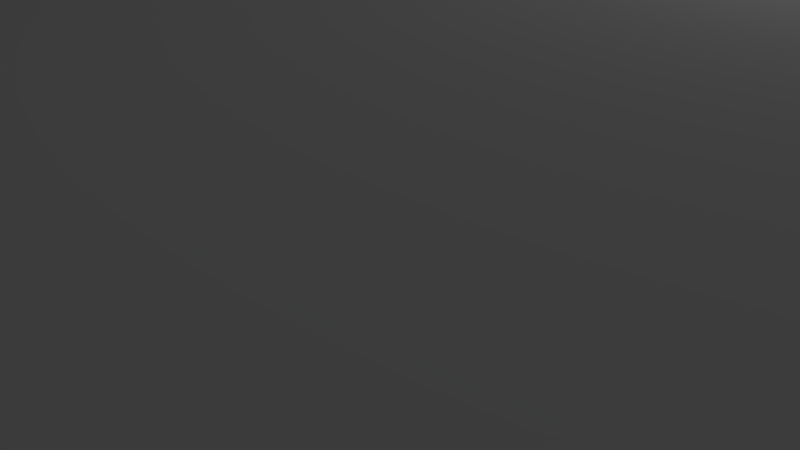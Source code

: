 # Source: brickstexture.blend  (saved by Blender 2.72.0; exported with 4.5.12 LTS)
import bpy
from mathutils import Matrix  # noqa: F401  (used for matrix-valued properties, if any)

bpy.ops.wm.read_factory_settings(use_empty=True)
scene = bpy.context.scene
scene.name = 'Scene'

# ---- collections
col_collection_1 = bpy.data.collections.new('Collection 1'); scene.collection.children.link(col_collection_1)

# ---- materials (node trees are filled in below, after node groups)
mat_material = bpy.data.materials.new('Material')
mat_material.alpha_threshold = 0.0
mat_material.use_transparent_shadow = False
mat_material.roughness = 0.5
mat_material.line_color = (0.0, 0.0, 0.0, 1.0)

# ---- material node trees

# ---- world
world_world = bpy.data.worlds.new('World'); scene.world = world_world
world_world.color = (0.05088, 0.05088, 0.05088)
world_world.use_sun_shadow = False
world_world.sun_shadow_jitter_overblur = 0.0
world_world.cycles.sampling_method = 'MANUAL'
world_world.cycles.sample_map_resolution = 256

# ---- cameras
cam_camera = bpy.data.cameras.new('Camera')
cam_camera.clip_end = 100.0
cam_camera.lens = 35.0
cam_camera.sensor_width = 32.0
cam_camera.sensor_height = 18.0
cam_camera.ortho_scale = 7.314
cam_camera.dof.focus_distance = 0.0
cam_camera.dof.aperture_fstop = 128.0

# ---- lights
light_point = bpy.data.lights.new('Point', 'POINT')
light_point.transmission_factor = 0.0
light_point.energy = 100.0
light_point.shadow_buffer_clip_start = 0.5
light_point.shadow_soft_size = 0.1
light_point.shadow_maximum_resolution = 0.006
light_point.use_absolute_resolution = True
light_point.cycles.use_multiple_importance_sampling = False
light_lamp = bpy.data.lights.new('Lamp', 'POINT')
light_lamp.transmission_factor = 0.0
light_lamp.cutoff_distance = 30.0
light_lamp.energy = 100.0
light_lamp.shadow_buffer_clip_start = 1.001
light_lamp.shadow_soft_size = 0.1
light_lamp.shadow_maximum_resolution = 0.006
light_lamp.use_absolute_resolution = True
light_lamp.cycles.use_multiple_importance_sampling = False

# ---- meshes
me_cube = bpy.data.meshes.new('Cube')
me_cube.from_pydata([(8.0, 8.0, -0.3224), (8.0, -8.0, -0.3224), (-8.0, -8.0, -0.3224), (-8.0, 8.0, -0.3224), (8.0, 8.0, 0.3224), (8.0, -8.0, 0.3224), (-8.0, -8.0, 0.3224), (-8.0, 8.0, 0.3224)], [], [(0, 1, 2, 3), (4, 7, 6, 5), (0, 4, 5, 1), (1, 5, 6, 2), (2, 6, 7, 3), (4, 0, 3, 7)])
_uv = me_cube.uv_layers.new(name='UVMap')
_uv.uv.foreach_set('vector', [1.375, -1.5, 1.375, 0.5, -0.6248, 0.5, -0.6248, -1.5, 1.375, 4.499, -0.6248, 4.499, -0.6248, 2.5, 1.375, 2.5, 3.375, 0.5, 3.375, 2.5, 1.375, 2.5, 1.375, 0.5, 1.375, 0.5, 1.375, 2.5, -0.6248, 2.5, -0.6248, 0.5, -0.6248, 0.5, -0.6248, 2.5, -2.624, 2.5, -2.624, 0.5, 1.375, -3.499, 1.375, -1.5, -0.6248, -1.5, -0.6248, -3.499])
me_cube.materials.append(mat_material)
me_cube.use_remesh_preserve_volume = False
me_cube.use_remesh_preserve_attributes = False
me_cube.use_mirror_vertex_groups = False
me_cube.update()

# ---- objects
ob_point = bpy.data.objects.new('Point', light_point)
ob_cube = bpy.data.objects.new('Cube', me_cube)
ob_lamp = bpy.data.objects.new('Lamp', light_lamp)
ob_camera = bpy.data.objects.new('Camera', cam_camera)

# ---- transforms, parenting, visibility, modifiers, constraints
ob_point.location = (-3.442, -1.902, -2.057)
ob_point.lineart.crease_threshold = 0.0
ob_cube.location = (0.0, 0.0, 0.0)
ob_cube.rotation_euler = (0.0, -0.0, 6.283)
ob_cube.lock_rotations_4d = False
ob_cube.empty_display_type = 'ARROWS'
ob_cube.lineart.crease_threshold = 0.0
ob_lamp.location = (0.9663, 8.898, 5.985)
ob_lamp.rotation_euler = (0.6503, 0.05522, 1.866)
ob_lamp.lock_rotations_4d = False
ob_lamp.empty_display_type = 'ARROWS'
ob_lamp.color = (0.0, 0.0, 0.0, 0.0)
ob_lamp.lineart.crease_threshold = 0.0
ob_camera.location = (5.721, -6.866, 3.014)
ob_camera.rotation_euler = (1.109, 0.01082, 0.8149)
ob_camera.lock_rotations_4d = False
ob_camera.empty_display_type = 'ARROWS'
ob_camera.color = (0.0, 0.0, 0.0, 0.0)
ob_camera.display_type = 'WIRE'
ob_camera.lineart.crease_threshold = 0.0

# ---- collection membership
col_collection_1.objects.link(ob_point)
col_collection_1.objects.link(ob_cube)
col_collection_1.objects.link(ob_lamp)
col_collection_1.objects.link(ob_camera)

# ---- scene / render settings (as saved in the file)
scene.camera = ob_camera
scene.frame_start = 1; scene.frame_end = 200; scene.frame_set(200)
scene.render.engine = 'BLENDER_EEVEE_NEXT'
scene.render.resolution_percentage = 50
scene.render.dither_intensity = 0.0
scene.cycles.use_denoising = False
scene.cycles.samples = 10
scene.cycles.sampling_pattern = 'TABULATED_SOBOL'
scene.cycles.light_sampling_threshold = 0.0
scene.cycles.use_adaptive_sampling = False
scene.cycles.use_light_tree = False
scene.cycles.blur_glossy = 0.0
scene.cycles.pixel_filter_type = 'GAUSSIAN'
scene.cycles.sample_clamp_indirect = 0.0
scene.view_settings.view_transform = 'Standard'
bpy.context.view_layer.update()
